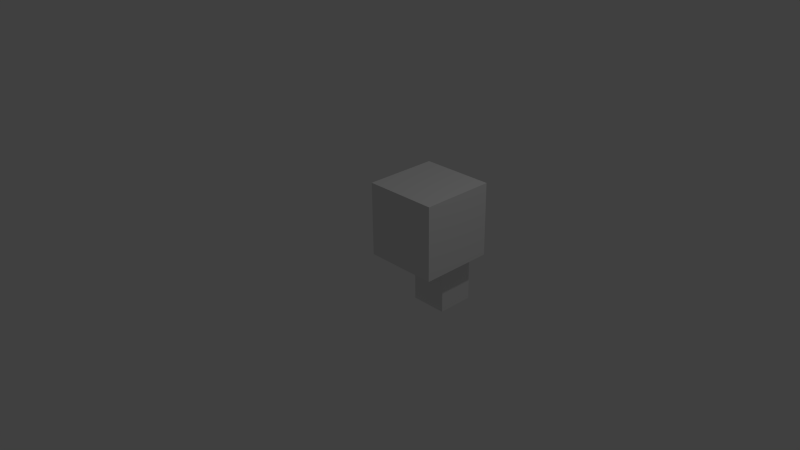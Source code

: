 # Source: RemoteDebugger.blend  (saved by Blender 2.71.0; exported with 4.5.12 LTS)
import bpy
from mathutils import Matrix  # noqa: F401  (used for matrix-valued properties, if any)

bpy.ops.wm.read_factory_settings(use_empty=True)
scene = bpy.context.scene
scene.name = 'Scene'

# ---- collections
col_collection_1 = bpy.data.collections.new('Collection 1'); scene.collection.children.link(col_collection_1)

# ---- materials (node trees are filled in below, after node groups)
mat_material = bpy.data.materials.new('Material')
mat_material.alpha_threshold = 0.0
mat_material.use_transparent_shadow = False
mat_material.roughness = 0.5
mat_material.line_color = (0.0, 0.0, 0.0, 1.0)

# ---- material node trees

# ---- world
world_world = bpy.data.worlds.new('World'); scene.world = world_world
world_world.color = (0.05088, 0.05088, 0.05088)
world_world.use_sun_shadow = False
world_world.sun_shadow_jitter_overblur = 0.0
world_world.cycles.sampling_method = 'MANUAL'
world_world.cycles.sample_map_resolution = 256

# ---- cameras
cam_camera = bpy.data.cameras.new('Camera')
cam_camera.clip_end = 100.0
cam_camera.lens = 35.0
cam_camera.sensor_width = 32.0
cam_camera.sensor_height = 18.0
cam_camera.ortho_scale = 7.314
cam_camera.dof.focus_distance = 0.0
cam_camera.dof.aperture_fstop = 128.0

# ---- lights
light_lamp = bpy.data.lights.new('Lamp', 'POINT')
light_lamp.transmission_factor = 0.0
light_lamp.cutoff_distance = 30.0
light_lamp.energy = 100.0
light_lamp.shadow_buffer_clip_start = 1.001
light_lamp.shadow_soft_size = 0.1
light_lamp.shadow_maximum_resolution = 0.006
light_lamp.use_absolute_resolution = True
light_lamp.cycles.use_multiple_importance_sampling = False

# ---- meshes
me_cube = bpy.data.meshes.new('Cube')
me_cube.from_pydata([(1.0, 1.0, -1.0), (1.0, -1.0, -1.0), (-1.0, -1.0, -1.0), (-1.0, 1.0, -1.0), (1.0, 1.0, 1.0), (1.0, -1.0, 1.0), (-1.0, -1.0, 1.0), (-1.0, 1.0, 1.0), (1.0, -5.96e-08, -1.0), (0.5, 1.0, -1.0), (0.0, -1.0, -1.0), (-1.0, 2.98e-07, -1.0), (0.5, 2.98e-08, -1.0), (-0.5, 1.0, -1.0), (-0.5, 2.086e-07, -1.0), (0.5, 1.0, -2.51), (0.5, 2.98e-08, -2.51), (-0.5, 1.0, -2.51), (-0.5, 2.086e-07, -2.51)], [], [(12, 10, 2, 11, 14), (4, 7, 6, 5), (1, 5, 6, 2, 10), (14, 13, 17, 18), (9, 12, 16, 15), (15, 16, 18, 17), (13, 14, 11, 3), (0, 4, 5, 1, 8), (12, 14, 18, 16), (0, 8, 12, 9), (13, 9, 15, 17), (8, 1, 10, 12), (2, 6, 7, 3, 11), (4, 0, 9, 13, 3, 7)])
me_cube.materials.append(mat_material)
me_cube.use_remesh_preserve_volume = False
me_cube.use_remesh_preserve_attributes = False
me_cube.use_mirror_vertex_groups = False
me_cube.update()

# ---- objects
ob_cube = bpy.data.objects.new('Cube', me_cube)
ob_lamp = bpy.data.objects.new('Lamp', light_lamp)
ob_camera = bpy.data.objects.new('Camera', cam_camera)

# ---- transforms, parenting, visibility, modifiers, constraints
ob_cube.location = (0.5, 0.5, 0.5)
ob_cube.scale = (0.5, 0.5, 0.5)
ob_cube.lock_rotations_4d = False
ob_cube.empty_display_type = 'ARROWS'
ob_cube.lineart.crease_threshold = 0.0
ob_lamp.location = (4.076, 1.005, 5.904)
ob_lamp.rotation_euler = (0.6503, 0.05522, 1.866)
ob_lamp.lock_rotations_4d = False
ob_lamp.empty_display_type = 'ARROWS'
ob_lamp.color = (0.0, 0.0, 0.0, 0.0)
ob_lamp.lineart.crease_threshold = 0.0
ob_camera.location = (7.481, -6.508, 5.344)
ob_camera.rotation_euler = (1.109, 0.01082, 0.8149)
ob_camera.lock_rotations_4d = False
ob_camera.empty_display_type = 'ARROWS'
ob_camera.color = (0.0, 0.0, 0.0, 0.0)
ob_camera.display_type = 'WIRE'
ob_camera.lineart.crease_threshold = 0.0

# ---- collection membership
col_collection_1.objects.link(ob_cube)
col_collection_1.objects.link(ob_lamp)
col_collection_1.objects.link(ob_camera)

# ---- scene / render settings (as saved in the file)
scene.camera = ob_camera
scene.frame_start = 1; scene.frame_end = 250; scene.frame_set(1)
scene.render.engine = 'BLENDER_EEVEE_NEXT'
scene.render.resolution_percentage = 50
scene.render.dither_intensity = 0.0
scene.cycles.use_denoising = False
scene.cycles.samples = 10
scene.cycles.sampling_pattern = 'TABULATED_SOBOL'
scene.cycles.light_sampling_threshold = 0.0
scene.cycles.use_adaptive_sampling = False
scene.cycles.use_light_tree = False
scene.cycles.blur_glossy = 0.0
scene.cycles.volume_bounces = 1
scene.cycles.pixel_filter_type = 'GAUSSIAN'
scene.cycles.sample_clamp_indirect = 0.0
scene.view_settings.view_transform = 'Standard'
bpy.context.view_layer.update()
